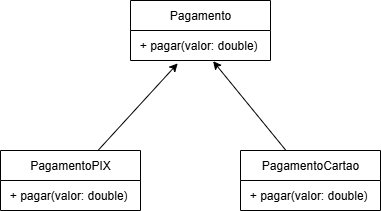

The diagram above was exported from draw.io. Its source (the exported page's mxGraphModel, read from the mxfile embedded in the PNG):
<mxGraphModel dx="1024" dy="544" grid="1" gridSize="10" guides="1" tooltips="1" connect="1" arrows="1" fold="1" page="1" pageScale="1" pageWidth="827" pageHeight="1169" math="0" shadow="0">
  <root>
    <mxCell id="0" />
    <mxCell id="1" parent="0" />
    <mxCell id="S8hEKv67e3uJix8hhUnj-1" value="Pagamento" style="swimlane;fontStyle=0;childLayout=stackLayout;horizontal=1;startSize=30;horizontalStack=0;resizeParent=1;resizeParentMax=0;resizeLast=0;collapsible=1;marginBottom=0;whiteSpace=wrap;html=1;" vertex="1" parent="1">
      <mxGeometry x="350" y="200" width="140" height="60" as="geometry" />
    </mxCell>
    <mxCell id="S8hEKv67e3uJix8hhUnj-2" value="&amp;nbsp;+ pagar(valor: double)" style="text;strokeColor=none;fillColor=none;align=left;verticalAlign=middle;spacingLeft=4;spacingRight=4;overflow=hidden;points=[[0,0.5],[1,0.5]];portConstraint=eastwest;rotatable=0;whiteSpace=wrap;html=1;" vertex="1" parent="S8hEKv67e3uJix8hhUnj-1">
      <mxGeometry y="30" width="140" height="30" as="geometry" />
    </mxCell>
    <mxCell id="S8hEKv67e3uJix8hhUnj-5" value="PagamentoCartao" style="swimlane;fontStyle=0;childLayout=stackLayout;horizontal=1;startSize=30;horizontalStack=0;resizeParent=1;resizeParentMax=0;resizeLast=0;collapsible=1;marginBottom=0;whiteSpace=wrap;html=1;" vertex="1" parent="1">
      <mxGeometry x="460" y="350" width="140" height="60" as="geometry" />
    </mxCell>
    <mxCell id="S8hEKv67e3uJix8hhUnj-6" value="&amp;nbsp;+ pagar(valor: double)" style="text;strokeColor=none;fillColor=none;align=left;verticalAlign=middle;spacingLeft=4;spacingRight=4;overflow=hidden;points=[[0,0.5],[1,0.5]];portConstraint=eastwest;rotatable=0;whiteSpace=wrap;html=1;" vertex="1" parent="S8hEKv67e3uJix8hhUnj-5">
      <mxGeometry y="30" width="140" height="30" as="geometry" />
    </mxCell>
    <mxCell id="S8hEKv67e3uJix8hhUnj-7" value="PagamentoPIX" style="swimlane;fontStyle=0;childLayout=stackLayout;horizontal=1;startSize=30;horizontalStack=0;resizeParent=1;resizeParentMax=0;resizeLast=0;collapsible=1;marginBottom=0;whiteSpace=wrap;html=1;" vertex="1" parent="1">
      <mxGeometry x="220" y="350" width="140" height="60" as="geometry" />
    </mxCell>
    <mxCell id="S8hEKv67e3uJix8hhUnj-8" value="&amp;nbsp;+ pagar(valor: double)" style="text;strokeColor=none;fillColor=none;align=left;verticalAlign=middle;spacingLeft=4;spacingRight=4;overflow=hidden;points=[[0,0.5],[1,0.5]];portConstraint=eastwest;rotatable=0;whiteSpace=wrap;html=1;" vertex="1" parent="S8hEKv67e3uJix8hhUnj-7">
      <mxGeometry y="30" width="140" height="30" as="geometry" />
    </mxCell>
    <mxCell id="S8hEKv67e3uJix8hhUnj-9" style="rounded=0;orthogonalLoop=1;jettySize=auto;html=1;entryX=0.337;entryY=1.097;entryDx=0;entryDy=0;entryPerimeter=0;" edge="1" parent="1" source="S8hEKv67e3uJix8hhUnj-7" target="S8hEKv67e3uJix8hhUnj-2">
      <mxGeometry relative="1" as="geometry" />
    </mxCell>
    <mxCell id="S8hEKv67e3uJix8hhUnj-10" style="rounded=0;orthogonalLoop=1;jettySize=auto;html=1;entryX=0.59;entryY=1.023;entryDx=0;entryDy=0;entryPerimeter=0;" edge="1" parent="1" source="S8hEKv67e3uJix8hhUnj-5" target="S8hEKv67e3uJix8hhUnj-2">
      <mxGeometry relative="1" as="geometry" />
    </mxCell>
  </root>
</mxGraphModel>